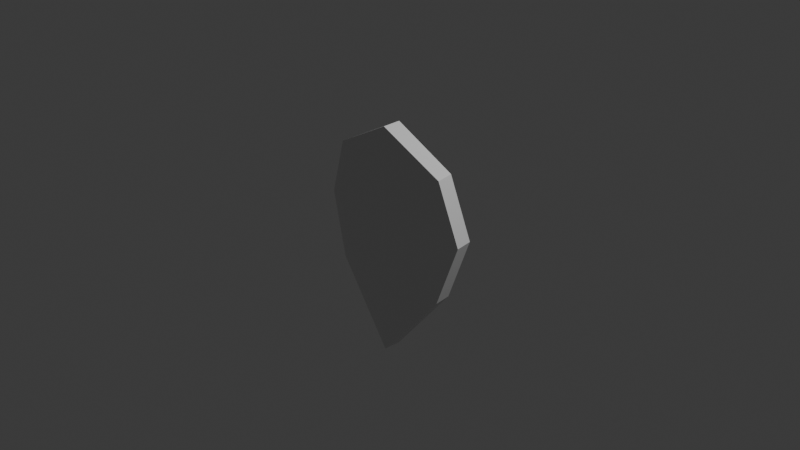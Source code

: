 # Source: leaf0.blend  (saved by Blender 4.2.66; exported with 4.5.12 LTS)
import bpy
from mathutils import Matrix  # noqa: F401  (used for matrix-valued properties, if any)

bpy.ops.wm.read_factory_settings(use_empty=True)
scene = bpy.context.scene
scene.name = 'Scene'

# ---- collections
col_collection = bpy.data.collections.new('Collection'); scene.collection.children.link(col_collection)

# ---- materials (node trees are filled in below, after node groups)
mat_material = bpy.data.materials.new('Material')

# ---- material node trees
mat_material.use_nodes = True; mat_material.node_tree.nodes.clear()
_N = mat_material.node_tree.nodes; _L = mat_material.node_tree.links
n0 = _N.new('ShaderNodeBsdfPrincipled'); n0.name = 'Principled BSDF'; n0.location = (10, 300)
n1 = _N.new('ShaderNodeOutputMaterial'); n1.name = 'Material Output'; n1.location = (300, 300)
_L.new(n0.outputs[0], n1.inputs[0])
n1.is_active_output = True

# ---- world
world_world = bpy.data.worlds.new('World'); scene.world = world_world
world_world.use_nodes = True; world_world.node_tree.nodes.clear()
_N = world_world.node_tree.nodes; _L = world_world.node_tree.links
n0 = _N.new('ShaderNodeOutputWorld'); n0.name = 'World Output'; n0.location = (300, 300)
n1 = _N.new('ShaderNodeBackground'); n1.name = 'Background'; n1.location = (10, 300)
n1.inputs[0].default_value = (0.05088, 0.05088, 0.05088, 1.0)
_L.new(n1.outputs[0], n0.inputs[0])
n0.is_active_output = True
world_world.color = (0.05088, 0.05088, 0.05088)
world_world.sun_shadow_jitter_overblur = 0.0

# ---- cameras
cam_camera = bpy.data.cameras.new('Camera')
cam_camera.clip_end = 100.0
cam_camera.ortho_scale = 7.314

# ---- lights
light_light = bpy.data.lights.new('Light', 'POINT')
light_light.energy = 1000.0
light_light.shadow_soft_size = 0.1

# ---- meshes
me_plane = bpy.data.meshes.new('Plane')
me_plane.from_pydata([(-0.6951, 0.08914, -0.6719), (-0.6951, 0.08914, 0.6719), (0.635, 0.08142, -0.6719), (0.635, 0.08142, 0.6719), (-2.81e-15, -6.429e-08, -1.471), (-0.9548, 0.1679, -7.338e-09), (2.023e-15, 4.628e-08, 1.059), (0.844, 0.1483, -6.484e-09), (2.794e-09, -1.221e-16, 0.0), (-0.7241, -0.1087, -0.6681), (-0.7248, -0.1086, 0.6673), (0.664, -0.1165, -0.6685), (0.6647, -0.1163, 0.6678), (-0.000973, -0.2, -1.467), (-0.9842, -0.02995, -0.0003892), (-0.0006032, -0.2, 1.054), (0.8733, -0.04951, -0.0003536), (-4.16e-05, -0.2, -0.0003755)], [], [(0, 5, 8, 4), (5, 1, 6, 8), (8, 6, 3, 7), (4, 8, 7, 2), (9, 13, 17, 14), (14, 17, 15, 10), (17, 16, 12, 15), (13, 11, 16, 17), (4, 2, 11, 13), (0, 4, 13, 9), (5, 0, 9, 14), (1, 5, 14, 10), (6, 1, 10, 15), (3, 6, 15, 12), (7, 3, 12, 16), (2, 7, 16, 11)])
_uv = me_plane.uv_layers.new(name='UVMap')
_uv.uv.foreach_set('vector', [0.0, 0.0, 0.5, 0.0, 0.5, 0.5, 0.0, 0.5, 0.5, 0.0, 1.0, 0.0, 1.0, 0.5, 0.5, 0.5, 0.5, 0.5, 1.0, 0.5, 1.0, 1.0, 0.5, 1.0, 0.0, 0.5, 0.5, 0.5, 0.5, 1.0, 0.0, 1.0, 0.0, 0.0, 0.0, 0.5, 0.5, 0.5, 0.5, 0.0, 0.5, 0.0, 0.5, 0.5, 1.0, 0.5, 1.0, 0.0, 0.5, 0.5, 0.5, 1.0, 1.0, 1.0, 1.0, 0.5, 0.0, 0.5, 0.0, 1.0, 0.5, 1.0, 0.5, 0.5, 0.0, 0.5, 0.0, 1.0, 0.0, 1.0, 0.0, 0.5, 0.0, 0.0, 0.0, 0.5, 0.0, 0.5, 0.0, 0.0, 0.5, 0.0, 0.0, 0.0, 0.0, 0.0, 0.5, 0.0, 1.0, 0.0, 0.5, 0.0, 0.5, 0.0, 1.0, 0.0, 1.0, 0.5, 1.0, 0.0, 1.0, 0.0, 1.0, 0.5, 1.0, 1.0, 1.0, 0.5, 1.0, 0.5, 1.0, 1.0, 0.5, 1.0, 1.0, 1.0, 1.0, 1.0, 0.5, 1.0, 0.0, 1.0, 0.5, 1.0, 0.5, 1.0, 0.0, 1.0])
me_plane.materials.append(mat_material)
me_plane.update()

# ---- objects
ob_light = bpy.data.objects.new('Light', light_light)
ob_camera = bpy.data.objects.new('Camera', cam_camera)
ob_plane = bpy.data.objects.new('Plane', me_plane)
ob_empty = bpy.data.objects.new('Empty', None)

# ---- transforms, parenting, visibility, modifiers, constraints
ob_light.location = (4.076, 1.005, 5.904)
ob_light.rotation_euler = (0.6503, 0.05522, 1.866)
ob_light.lock_rotations_4d = False
ob_light.empty_display_type = 'ARROWS'
ob_light.color = (0.0, 0.0, 0.0, 0.0)
ob_light.lineart.crease_threshold = 0.0
ob_camera.location = (7.359, -6.926, 4.958)
ob_camera.rotation_euler = (1.109, 0.0, 0.8149)
ob_camera.lock_rotations_4d = False
ob_camera.empty_display_type = 'ARROWS'
ob_camera.color = (0.0, 0.0, 0.0, 0.0)
ob_camera.display_type = 'WIRE'
ob_camera.lineart.crease_threshold = 0.0
ob_plane.location = (0.0, 0.0, 0.0)
ob_empty.location = (0.0, 0.0, 0.0)
ob_empty.rotation_euler = (4.102, 0.0, 0.0)

# ---- collection membership
col_collection.objects.link(ob_light)
col_collection.objects.link(ob_camera)
col_collection.objects.link(ob_plane)
col_collection.objects.link(ob_empty)

# ---- scene / render settings (as saved in the file)
scene.camera = ob_camera
scene.frame_start = 1; scene.frame_end = 250; scene.frame_set(1)
scene.render.engine = 'BLENDER_EEVEE_NEXT'
bpy.context.view_layer.update()
